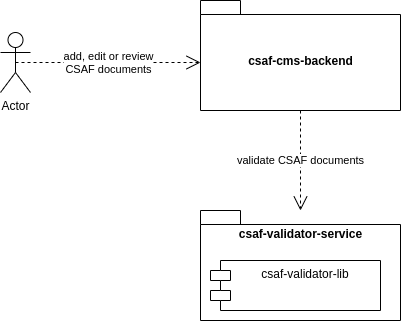

The diagram above was exported from draw.io. Its source (the exported page's mxGraphModel, read from the mxfile embedded in the PNG):
<mxGraphModel dx="1388" dy="1135" grid="1" gridSize="10" guides="1" tooltips="1" connect="1" arrows="1" fold="1" page="1" pageScale="1" pageWidth="827" pageHeight="1169" math="0" shadow="0">
  <root>
    <mxCell id="0" />
    <mxCell id="1" parent="0" />
    <mxCell id="2" value="Actor" style="shape=umlActor;verticalLabelPosition=bottom;verticalAlign=top;html=1;outlineConnect=0;" vertex="1" parent="1">
      <mxGeometry x="80" y="402" width="30" height="60" as="geometry" />
    </mxCell>
    <mxCell id="3" value="csaf-cms-backend" style="shape=folder;fontStyle=1;spacingTop=10;tabWidth=40;tabHeight=14;tabPosition=left;html=1;" vertex="1" parent="1">
      <mxGeometry x="280" y="370" width="200" height="110" as="geometry" />
    </mxCell>
    <mxCell id="4" value="csaf-validator-service" style="shape=folder;fontStyle=1;spacingTop=10;tabWidth=40;tabHeight=14;tabPosition=left;html=1;verticalAlign=top;" vertex="1" parent="1">
      <mxGeometry x="280" y="580" width="200" height="110" as="geometry" />
    </mxCell>
    <mxCell id="5" value="csaf-validator-lib" style="shape=module;align=left;spacingLeft=20;align=center;verticalAlign=top;" vertex="1" parent="1">
      <mxGeometry x="290" y="630" width="170" height="50" as="geometry" />
    </mxCell>
    <mxCell id="7" value="add, edit or review&lt;br&gt;CSAF documents" style="endArrow=open;endSize=12;dashed=1;html=1;rounded=0;exitX=0.5;exitY=0.5;exitDx=0;exitDy=0;exitPerimeter=0;entryX=0;entryY=0;entryDx=0;entryDy=62;entryPerimeter=0;" edge="1" parent="1" source="2" target="3">
      <mxGeometry width="160" relative="1" as="geometry">
        <mxPoint x="290" y="500" as="sourcePoint" />
        <mxPoint x="450" y="500" as="targetPoint" />
      </mxGeometry>
    </mxCell>
    <mxCell id="8" value="validate CSAF documents" style="endArrow=open;endSize=12;dashed=1;html=1;rounded=0;exitX=0.5;exitY=1;exitDx=0;exitDy=0;exitPerimeter=0;" edge="1" parent="1" source="3" target="4">
      <mxGeometry width="160" relative="1" as="geometry">
        <mxPoint x="330" y="580" as="sourcePoint" />
        <mxPoint x="490" y="580" as="targetPoint" />
      </mxGeometry>
    </mxCell>
  </root>
</mxGraphModel>